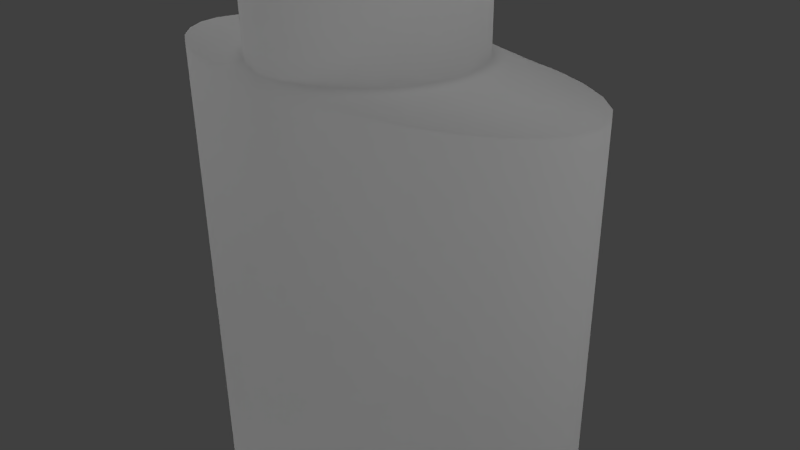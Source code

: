 # Source: 06_elmers_washable_no_run_school_glue_0.blend  (saved by Blender 2.76.0; exported with 4.5.12 LTS)
import bpy
from mathutils import Matrix  # noqa: F401  (used for matrix-valued properties, if any)

bpy.ops.wm.read_factory_settings(use_empty=True)
scene = bpy.context.scene
scene.name = 'Scene'

# ---- collections
col_collection_1 = bpy.data.collections.new('Collection 1'); scene.collection.children.link(col_collection_1)

# ---- materials (node trees are filled in below, after node groups)
mat_material_001 = bpy.data.materials.new('Material.001')
mat_material_001.alpha_threshold = 0.0
mat_material_001.use_transparent_shadow = False
mat_material_001.roughness = 0.5
mat_material_001.specular_intensity = 0.1667
mat_l = bpy.data.materials.new('l')
mat_l.alpha_threshold = 0.0
mat_l.use_transparent_shadow = False
mat_l.roughness = 0.5
mat_l.specular_intensity = 0.0
mat_l0 = bpy.data.materials.new('l0')
mat_l0.alpha_threshold = 0.0
mat_l0.use_transparent_shadow = False
mat_l0.roughness = 0.5
mat_l0.specular_intensity = 0.0
mat_l1 = bpy.data.materials.new('l1')
mat_l1.alpha_threshold = 0.0
mat_l1.use_transparent_shadow = False
mat_l1.roughness = 0.5
mat_l1.specular_intensity = 0.0
mat_l2 = bpy.data.materials.new('l2')
mat_l2.alpha_threshold = 0.0
mat_l2.use_transparent_shadow = False
mat_l2.roughness = 0.5
mat_l2.specular_intensity = 0.0

# ---- material node trees

# ---- world
world_world = bpy.data.worlds.new('World'); scene.world = world_world
world_world.color = (0.05088, 0.05088, 0.05088)
world_world.use_sun_shadow = False
world_world.sun_shadow_jitter_overblur = 0.0
world_world.cycles.sampling_method = 'MANUAL'
world_world.cycles.sample_map_resolution = 256

# ---- cameras
cam_camera = bpy.data.cameras.new('Camera')
cam_camera.clip_end = 100.0
cam_camera.lens = 35.0
cam_camera.sensor_width = 32.0
cam_camera.sensor_height = 18.0
cam_camera.ortho_scale = 7.314
cam_camera.dof.focus_distance = 0.0
cam_camera.dof.aperture_fstop = 128.0

# ---- lights
light_hemi_001 = bpy.data.lights.new('Hemi.001', 'SUN')
light_hemi_001.transmission_factor = 0.0
light_hemi_001.angle = 0.1993
light_hemi_001.energy = 1.0
light_hemi_001.shadow_buffer_clip_start = 0.5
light_hemi_001.shadow_soft_size = 0.1
light_hemi_001.shadow_cascade_max_distance = 1000.0
light_hemi_001.cycles.use_multiple_importance_sampling = False
light_point_001 = bpy.data.lights.new('Point.001', 'POINT')
light_point_001.transmission_factor = 0.0
light_point_001.energy = 100.0
light_point_001.shadow_buffer_clip_start = 0.5
light_point_001.shadow_soft_size = 10.0
light_point_001.shadow_maximum_resolution = 0.006
light_point_001.use_absolute_resolution = True
light_point_001.cycles.use_multiple_importance_sampling = False
light_point = bpy.data.lights.new('Point', 'POINT')
light_point.transmission_factor = 0.0
light_point.energy = 100.0
light_point.shadow_buffer_clip_start = 0.5
light_point.shadow_soft_size = 10.0
light_point.shadow_maximum_resolution = 0.006
light_point.use_absolute_resolution = True
light_point.cycles.use_multiple_importance_sampling = False
light_hemi = bpy.data.lights.new('Hemi', 'SUN')
light_hemi.transmission_factor = 0.0
light_hemi.angle = 2.942
light_hemi.energy = 1.0
light_hemi.shadow_buffer_clip_start = 0.5
light_hemi.shadow_soft_size = 10.0
light_hemi.shadow_cascade_max_distance = 1000.0
light_hemi.cycles.use_multiple_importance_sampling = False

# ---- meshes
me_cylinder_001 = bpy.data.meshes.new('Cylinder.001')
me_cylinder_001.from_pydata([(0.0, 1.0, -1.0), (7.813e-08, 0.04938, 1.0), (0.1951, 0.9808, -1.0), (0.004497, 0.04843, 1.0), (0.3827, 0.9239, -1.0), (0.008821, 0.04562, 1.0), (0.5556, 0.8315, -1.0), (0.01281, 0.04106, 1.0), (0.7071, 0.7071, -1.0), (0.0163, 0.03492, 1.0), (0.8315, 0.5556, -1.0), (0.01916, 0.02744, 1.0), (0.9239, 0.3827, -1.0), (0.02129, 0.0189, 1.0), (0.9808, 0.1951, -1.0), (0.02261, 0.009634, 1.0), (1.0, 7.55e-08, -1.0), (0.02305, 3.279e-07, 1.0), (0.9808, -0.1951, -1.0), (0.02261, -0.009634, 1.0), (0.9239, -0.3827, -1.0), (0.02129, -0.0189, 1.0), (0.8315, -0.5556, -1.0), (0.01916, -0.02743, 1.0), (0.7071, -0.7071, -1.0), (0.0163, -0.03492, 1.0), (0.5556, -0.8315, -1.0), (0.01281, -0.04106, 1.0), (0.3827, -0.9239, -1.0), (0.008821, -0.04562, 1.0), (0.1951, -0.9808, -1.0), (0.004497, -0.04843, 1.0), (-3.258e-07, -1.0, -1.0), (7.061e-08, -0.04938, 1.0), (-0.1951, -0.9808, -1.0), (-0.004497, -0.04843, 1.0), (-0.3827, -0.9239, -1.0), (-0.00882, -0.04562, 1.0), (-0.5556, -0.8315, -1.0), (-0.01281, -0.04106, 1.0), (-0.7071, -0.7071, -1.0), (-0.0163, -0.03492, 1.0), (-0.8315, -0.5556, -1.0), (-0.01916, -0.02743, 1.0), (-0.9239, -0.3827, -1.0), (-0.02129, -0.0189, 1.0), (-0.9808, -0.1951, -1.0), (-0.02261, -0.009634, 1.0), (-1.0, 9.656e-07, -1.0), (-0.02305, 3.718e-07, 1.0), (-0.9808, 0.1951, -1.0), (-0.02261, 0.009634, 1.0), (-0.9239, 0.3827, -1.0), (-0.02129, 0.0189, 1.0), (-0.8315, 0.5556, -1.0), (-0.01916, 0.02744, 1.0), (-0.7071, 0.7071, -1.0), (-0.0163, 0.03492, 1.0), (-0.5556, 0.8315, -1.0), (-0.01281, 0.04106, 1.0), (-0.3827, 0.9239, -1.0), (-0.00882, 0.04562, 1.0), (-0.1951, 0.9808, -1.0), (-0.004497, 0.04843, 1.0), (0.0, 1.0, 0.3481), (0.1951, 0.9808, 0.3481), (0.3827, 0.9239, 0.3481), (0.5556, 0.8315, 0.3481), (0.7071, 0.7071, 0.3481), (0.8315, 0.5556, 0.3481), (0.9239, 0.3827, 0.3481), (0.9808, 0.1951, 0.3481), (1.0, 7.55e-08, 0.3481), (0.9808, -0.1951, 0.3481), (0.9239, -0.3827, 0.3481), (0.8315, -0.5556, 0.3481), (0.7071, -0.7071, 0.3481), (0.5556, -0.8315, 0.3481), (0.3827, -0.9239, 0.3481), (0.1951, -0.9808, 0.3481), (-3.258e-07, -1.0, 0.3481), (-0.1951, -0.9808, 0.3481), (-0.3827, -0.9239, 0.3481), (-0.5556, -0.8315, 0.3481), (-0.7071, -0.7071, 0.3481), (-0.8315, -0.5556, 0.3481), (-0.9239, -0.3827, 0.3481), (-0.9808, -0.1951, 0.3481), (-1.0, 9.656e-07, 0.3481), (-0.9808, 0.1951, 0.3481), (-0.9239, 0.3827, 0.3481), (-0.8315, 0.5556, 0.3481), (-0.7071, 0.7071, 0.3481), (-0.5556, 0.8315, 0.3481), (-0.3827, 0.9239, 0.3481), (-0.1951, 0.9808, 0.3481), (5.01e-08, 0.9511, 0.3663), (0.08661, 0.9329, 0.3663), (0.1699, 0.8787, 0.3663), (0.2466, 0.7909, 0.3663), (0.3139, 0.6726, 0.3663), (0.3691, 0.5284, 0.3663), (0.4102, 0.364, 0.3663), (0.4354, 0.1856, 0.3663), (0.444, 8.942e-08, 0.3663), (0.4354, -0.1856, 0.3663), (0.4102, -0.364, 0.3663), (0.3691, -0.5284, 0.3663), (0.3139, -0.6726, 0.3663), (0.2466, -0.7909, 0.3663), (0.1699, -0.8787, 0.3663), (0.08661, -0.9329, 0.3663), (-9.455e-08, -0.9511, 0.3663), (-0.08661, -0.9329, 0.3663), (-0.1699, -0.8787, 0.3663), (-0.2466, -0.7909, 0.3663), (-0.3139, -0.6726, 0.3663), (-0.3691, -0.5284, 0.3663), (-0.4102, -0.364, 0.3663), (-0.4354, -0.1856, 0.3663), (-0.444, 9.36e-07, 0.3663), (-0.4354, 0.1856, 0.3663), (-0.4102, 0.364, 0.3663), (-0.3691, 0.5284, 0.3663), (-0.3139, 0.6726, 0.3663), (-0.2466, 0.7909, 0.3663), (-0.1699, 0.8787, 0.3663), (-0.08661, 0.9329, 0.3663), (5.01e-08, 0.9511, 0.626), (0.08661, 0.9329, 0.626), (0.1699, 0.8787, 0.626), (0.2466, 0.7909, 0.626), (0.3139, 0.6726, 0.626), (0.3691, 0.5284, 0.626), (0.4102, 0.364, 0.626), (0.4354, 0.1856, 0.626), (0.444, 8.942e-08, 0.626), (0.4354, -0.1856, 0.626), (0.4102, -0.364, 0.626), (0.3691, -0.5284, 0.626), (0.3139, -0.6726, 0.626), (0.2466, -0.7909, 0.626), (0.1699, -0.8787, 0.626), (0.08661, -0.9329, 0.626), (-9.455e-08, -0.9511, 0.626), (-0.08661, -0.9329, 0.626), (-0.1699, -0.8787, 0.626), (-0.2466, -0.7909, 0.626), (-0.3139, -0.6726, 0.626), (-0.3691, -0.5284, 0.626), (-0.4102, -0.364, 0.626), (-0.4354, -0.1856, 0.626), (-0.444, 9.36e-07, 0.626), (-0.4354, 0.1856, 0.626), (-0.4102, 0.364, 0.626), (-0.3691, 0.5284, 0.626), (-0.3139, 0.6726, 0.626), (-0.2466, 0.7909, 0.626), (-0.1699, 0.8787, 0.626), (-0.08661, 0.9329, 0.626), (6.823e-08, 0.402, 0.6364), (0.0366, 0.3942, 0.6364), (0.0718, 0.3714, 0.6364), (0.1042, 0.3342, 0.6364), (0.1327, 0.2842, 0.6364), (0.156, 0.2233, 0.6364), (0.1733, 0.1538, 0.6364), (0.184, 0.07842, 0.6364), (0.1876, 2.486e-07, 0.6364), (0.184, -0.07842, 0.6364), (0.1733, -0.1538, 0.6364), (0.156, -0.2233, 0.6364), (0.1327, -0.2842, 0.6364), (0.1042, -0.3342, 0.6364), (0.0718, -0.3714, 0.6364), (0.0366, -0.3942, 0.6364), (7.091e-09, -0.402, 0.6364), (-0.0366, -0.3942, 0.6364), (-0.0718, -0.3714, 0.6364), (-0.1042, -0.3342, 0.6364), (-0.1327, -0.2842, 0.6364), (-0.156, -0.2233, 0.6364), (-0.1733, -0.1538, 0.6364), (-0.184, -0.07842, 0.6364), (-0.1876, 6.064e-07, 0.6364), (-0.184, 0.07842, 0.6364), (-0.1733, 0.1538, 0.6364), (-0.156, 0.2233, 0.6364), (-0.1327, 0.2842, 0.6364), (-0.1042, 0.3342, 0.6364), (-0.0718, 0.3714, 0.6364), (-0.0366, 0.3942, 0.6364), (6.874e-08, 0.3313, 0.8909), (0.03017, 0.325, 0.8909), (0.05918, 0.3061, 0.8909), (0.08592, 0.2755, 0.8909), (0.1094, 0.2343, 0.8909), (0.1286, 0.1841, 0.8909), (0.1429, 0.1268, 0.8909), (0.1517, 0.06464, 0.8909), (0.1547, 2.645e-07, 0.8909), (0.1517, -0.06464, 0.8909), (0.1429, -0.1268, 0.8909), (0.1286, -0.1841, 0.8909), (0.1094, -0.2343, 0.8909), (0.08592, -0.2755, 0.8909), (0.05918, -0.3061, 0.8909), (0.03017, -0.325, 0.8909), (1.835e-08, -0.3313, 0.8909), (-0.03017, -0.325, 0.8909), (-0.05918, -0.3061, 0.8909), (-0.08592, -0.2755, 0.8909), (-0.1094, -0.2343, 0.8909), (-0.1286, -0.1841, 0.8909), (-0.1429, -0.1268, 0.8909), (-0.1517, -0.06464, 0.8909), (-0.1547, 5.594e-07, 0.8909), (-0.1517, 0.06464, 0.8909), (-0.1429, 0.1268, 0.8909), (-0.1286, 0.1841, 0.8909), (-0.1094, 0.2343, 0.8909), (-0.08592, 0.2755, 0.8909), (-0.05918, 0.3061, 0.8909), (-0.03017, 0.325, 0.8909)], [], [(192, 1, 3, 193), (193, 3, 5, 194), (194, 5, 7, 195), (195, 7, 9, 196), (196, 9, 11, 197), (197, 11, 13, 198), (198, 13, 15, 199), (199, 15, 17, 200), (200, 17, 19, 201), (201, 19, 21, 202), (202, 21, 23, 203), (203, 23, 25, 204), (204, 25, 27, 205), (205, 27, 29, 206), (206, 29, 31, 207), (207, 31, 33, 208), (208, 33, 35, 209), (209, 35, 37, 210), (210, 37, 39, 211), (211, 39, 41, 212), (212, 41, 43, 213), (213, 43, 45, 214), (214, 45, 47, 215), (215, 47, 49, 216), (216, 49, 51, 217), (217, 51, 53, 218), (218, 53, 55, 219), (219, 55, 57, 220), (220, 57, 59, 221), (221, 59, 61, 222), (3, 1, 63, 61, 59, 57, 55, 53, 51, 49, 47, 45, 43, 41, 39, 37, 35, 33, 31, 29, 27, 25, 23, 21, 19, 17, 15, 13, 11, 9, 7, 5), (223, 63, 1, 192), (222, 61, 63, 223), (0, 2, 4, 6, 8, 10, 12, 14, 16, 18, 20, 22, 24, 26, 28, 30, 32, 34, 36, 38, 40, 42, 44, 46, 48, 50, 52, 54, 56, 58, 60, 62), (60, 94, 95, 62), (62, 95, 64, 0), (58, 93, 94, 60), (56, 92, 93, 58), (54, 91, 92, 56), (52, 90, 91, 54), (50, 89, 90, 52), (48, 88, 89, 50), (46, 87, 88, 48), (44, 86, 87, 46), (42, 85, 86, 44), (40, 84, 85, 42), (38, 83, 84, 40), (36, 82, 83, 38), (34, 81, 82, 36), (32, 80, 81, 34), (30, 79, 80, 32), (28, 78, 79, 30), (26, 77, 78, 28), (24, 76, 77, 26), (22, 75, 76, 24), (20, 74, 75, 22), (18, 73, 74, 20), (16, 72, 73, 18), (14, 71, 72, 16), (12, 70, 71, 14), (10, 69, 70, 12), (8, 68, 69, 10), (6, 67, 68, 8), (4, 66, 67, 6), (2, 65, 66, 4), (0, 64, 65, 2), (94, 126, 127, 95), (95, 127, 96, 64), (93, 125, 126, 94), (92, 124, 125, 93), (91, 123, 124, 92), (90, 122, 123, 91), (89, 121, 122, 90), (88, 120, 121, 89), (87, 119, 120, 88), (86, 118, 119, 87), (85, 117, 118, 86), (84, 116, 117, 85), (83, 115, 116, 84), (82, 114, 115, 83), (81, 113, 114, 82), (80, 112, 113, 81), (79, 111, 112, 80), (78, 110, 111, 79), (77, 109, 110, 78), (76, 108, 109, 77), (75, 107, 108, 76), (74, 106, 107, 75), (73, 105, 106, 74), (72, 104, 105, 73), (71, 103, 104, 72), (70, 102, 103, 71), (69, 101, 102, 70), (68, 100, 101, 69), (67, 99, 100, 68), (66, 98, 99, 67), (65, 97, 98, 66), (64, 96, 97, 65), (126, 158, 159, 127), (127, 159, 128, 96), (125, 157, 158, 126), (124, 156, 157, 125), (123, 155, 156, 124), (122, 154, 155, 123), (121, 153, 154, 122), (120, 152, 153, 121), (119, 151, 152, 120), (118, 150, 151, 119), (117, 149, 150, 118), (116, 148, 149, 117), (115, 147, 148, 116), (114, 146, 147, 115), (113, 145, 146, 114), (112, 144, 145, 113), (111, 143, 144, 112), (110, 142, 143, 111), (109, 141, 142, 110), (108, 140, 141, 109), (107, 139, 140, 108), (106, 138, 139, 107), (105, 137, 138, 106), (104, 136, 137, 105), (103, 135, 136, 104), (102, 134, 135, 103), (101, 133, 134, 102), (100, 132, 133, 101), (99, 131, 132, 100), (98, 130, 131, 99), (97, 129, 130, 98), (96, 128, 129, 97), (158, 190, 191, 159), (159, 191, 160, 128), (157, 189, 190, 158), (156, 188, 189, 157), (155, 187, 188, 156), (154, 186, 187, 155), (153, 185, 186, 154), (152, 184, 185, 153), (151, 183, 184, 152), (150, 182, 183, 151), (149, 181, 182, 150), (148, 180, 181, 149), (147, 179, 180, 148), (146, 178, 179, 147), (145, 177, 178, 146), (144, 176, 177, 145), (143, 175, 176, 144), (142, 174, 175, 143), (141, 173, 174, 142), (140, 172, 173, 141), (139, 171, 172, 140), (138, 170, 171, 139), (137, 169, 170, 138), (136, 168, 169, 137), (135, 167, 168, 136), (134, 166, 167, 135), (133, 165, 166, 134), (132, 164, 165, 133), (131, 163, 164, 132), (130, 162, 163, 131), (129, 161, 162, 130), (128, 160, 161, 129), (190, 222, 223, 191), (191, 223, 192, 160), (189, 221, 222, 190), (188, 220, 221, 189), (187, 219, 220, 188), (186, 218, 219, 187), (185, 217, 218, 186), (184, 216, 217, 185), (183, 215, 216, 184), (182, 214, 215, 183), (181, 213, 214, 182), (180, 212, 213, 181), (179, 211, 212, 180), (178, 210, 211, 179), (177, 209, 210, 178), (176, 208, 209, 177), (175, 207, 208, 176), (174, 206, 207, 175), (173, 205, 206, 174), (172, 204, 205, 173), (171, 203, 204, 172), (170, 202, 203, 171), (169, 201, 202, 170), (168, 200, 201, 169), (167, 199, 200, 168), (166, 198, 199, 167), (165, 197, 198, 166), (164, 196, 197, 165), (163, 195, 196, 164), (162, 194, 195, 163), (161, 193, 194, 162), (160, 192, 193, 161)])
me_cylinder_001.polygons.foreach_set('use_smooth', [True] * 194)
_uv = me_cylinder_001.uv_layers.new(name='UVMap')
_uv.uv.foreach_set('vector', [0.5945, 0.9149, 0.5945, 0.94, 0.594, 0.94, 0.5914, 0.9149, 0.5914, 0.9149, 0.594, 0.94, 0.5936, 0.94, 0.5885, 0.9149, 0.2305, 0.1986, 0.2223, 0.1788, 0.2229, 0.1785, 0.2348, 0.1963, 0.2348, 0.1963, 0.2229, 0.1785, 0.2235, 0.178, 0.2386, 0.1932, 0.2386, 0.1932, 0.2235, 0.178, 0.224, 0.1774, 0.2417, 0.1894, 0.2417, 0.1894, 0.224, 0.1774, 0.2243, 0.1768, 0.244, 0.185, 0.244, 0.185, 0.2243, 0.1768, 0.2245, 0.1761, 0.2455, 0.1803, 0.2455, 0.1803, 0.2245, 0.1761, 0.2246, 0.1754, 0.2459, 0.1754, 0.2459, 0.1754, 0.2246, 0.1754, 0.2245, 0.1746, 0.2455, 0.1704, 0.2455, 0.1704, 0.2245, 0.1746, 0.2243, 0.1739, 0.244, 0.1657, 0.244, 0.1657, 0.2243, 0.1739, 0.224, 0.1733, 0.2417, 0.1614, 0.2417, 0.1614, 0.224, 0.1733, 0.2235, 0.1727, 0.2386, 0.1575, 0.2386, 0.1575, 0.2235, 0.1727, 0.2229, 0.1722, 0.2348, 0.1544, 0.2348, 0.1544, 0.2229, 0.1722, 0.2223, 0.1719, 0.2305, 0.1521, 0.2305, 0.1521, 0.2223, 0.1719, 0.2216, 0.1717, 0.2258, 0.1506, 0.2258, 0.1506, 0.2216, 0.1717, 0.2209, 0.1716, 0.2209, 0.1502, 0.2209, 0.1502, 0.2209, 0.1716, 0.2201, 0.1717, 0.216, 0.1506, 0.216, 0.1506, 0.2201, 0.1717, 0.2194, 0.1719, 0.2113, 0.1521, 0.2113, 0.1521, 0.2194, 0.1719, 0.2188, 0.1722, 0.2069, 0.1544, 0.2069, 0.1544, 0.2188, 0.1722, 0.2182, 0.1727, 0.2031, 0.1575, 0.2031, 0.1575, 0.2182, 0.1727, 0.2177, 0.1733, 0.2, 0.1614, 0.2, 0.1614, 0.2177, 0.1733, 0.2174, 0.1739, 0.1977, 0.1657, 0.1977, 0.1657, 0.2174, 0.1739, 0.2172, 0.1746, 0.1962, 0.1704, 0.1962, 0.1704, 0.2172, 0.1746, 0.2171, 0.1754, 0.1958, 0.1754, 0.1958, 0.1754, 0.2171, 0.1754, 0.2172, 0.1761, 0.1962, 0.1803, 0.1962, 0.1803, 0.2172, 0.1761, 0.2174, 0.1768, 0.1977, 0.185, 0.1977, 0.185, 0.2174, 0.1768, 0.2177, 0.1774, 0.2, 0.1894, 0.2, 0.1894, 0.2177, 0.1774, 0.2182, 0.178, 0.2031, 0.1932, 0.2031, 0.1932, 0.2182, 0.178, 0.2188, 0.1785, 0.2069, 0.1963, 0.2069, 0.1963, 0.2188, 0.1785, 0.2194, 0.1788, 0.2113, 0.1986, 0.2197, 0.1887, 0.2215, 0.1885, 0.2231, 0.188, 0.2246, 0.1872, 0.226, 0.1861, 0.2271, 0.1847, 0.2279, 0.1832, 0.2284, 0.1816, 0.2286, 0.1798, 0.2284, 0.1781, 0.2279, 0.1765, 0.2271, 0.1749, 0.226, 0.1736, 0.2246, 0.1725, 0.2231, 0.1717, 0.2215, 0.1712, 0.2197, 0.171, 0.218, 0.1712, 0.2164, 0.1717, 0.2148, 0.1725, 0.2135, 0.1736, 0.2124, 0.1749, 0.2116, 0.1765, 0.2111, 0.1781, 0.2109, 0.1798, 0.2111, 0.1816, 0.2116, 0.1832, 0.2124, 0.1847, 0.2135, 0.1861, 0.2148, 0.1872, 0.2164, 0.188, 0.218, 0.1885, 0.5976, 0.9149, 0.5949, 0.94, 0.5945, 0.94, 0.5945, 0.9149, 0.2113, 0.1986, 0.2194, 0.1788, 0.2201, 0.179, 0.216, 0.2001, 0.5718, 0.4766, 0.5742, 0.4764, 0.5766, 0.4756, 0.5788, 0.4745, 0.5807, 0.4729, 0.5822, 0.471, 0.5834, 0.4689, 0.5841, 0.4665, 0.5843, 0.4641, 0.5841, 0.4617, 0.5834, 0.4593, 0.5822, 0.4571, 0.5807, 0.4553, 0.5788, 0.4537, 0.5766, 0.4525, 0.5742, 0.4518, 0.5718, 0.4516, 0.5694, 0.4518, 0.567, 0.4525, 0.5649, 0.4537, 0.563, 0.4553, 0.5614, 0.4571, 0.5603, 0.4593, 0.5595, 0.4617, 0.5593, 0.4641, 0.5595, 0.4665, 0.5603, 0.4689, 0.5614, 0.471, 0.563, 0.4729, 0.5649, 0.4745, 0.567, 0.4756, 0.5694, 0.4764, 0.6334, 0.4454, 0.6334, 0.7827, 0.6143, 0.7827, 0.6143, 0.4448, 0.6143, 0.4448, 0.6143, 0.7827, 0.5945, 0.7827, 0.5945, 0.4447, 0.6509, 0.4463, 0.6509, 0.7827, 0.6334, 0.7827, 0.6334, 0.4454, 0.6663, 0.4474, 0.6663, 0.7827, 0.6509, 0.7827, 0.6509, 0.4463, 0.679, 0.4488, 0.679, 0.7827, 0.6663, 0.7827, 0.6663, 0.4474, 0.6884, 0.4502, 0.6884, 0.7827, 0.679, 0.7827, 0.679, 0.4488, 0.6942, 0.4513, 0.6942, 0.7827, 0.6884, 0.7827, 0.6884, 0.4502, 0.6961, 0.4518, 0.6961, 0.7827, 0.6942, 0.7827, 0.6942, 0.4513, 0.1122, 0.452, 0.1122, 0.7639, 0.1103, 0.7639, 0.1103, 0.452, 0.1179, 0.452, 0.1179, 0.7639, 0.1122, 0.7639, 0.1122, 0.452, 0.1272, 0.452, 0.1272, 0.7639, 0.1179, 0.7639, 0.1179, 0.452, 0.1397, 0.452, 0.1397, 0.7639, 0.1272, 0.7639, 0.1272, 0.452, 0.1549, 0.452, 0.1549, 0.7639, 0.1397, 0.7639, 0.1397, 0.452, 0.1723, 0.452, 0.1736, 0.764, 0.1549, 0.7639, 0.1549, 0.452, 0.1911, 0.452, 0.1919, 0.764, 0.1736, 0.764, 0.1723, 0.452, 0.2107, 0.452, 0.2114, 0.764, 0.1919, 0.764, 0.1911, 0.452, 0.2303, 0.452, 0.2306, 0.764, 0.2114, 0.764, 0.2107, 0.452, 0.2492, 0.452, 0.2491, 0.764, 0.2306, 0.764, 0.2303, 0.452, 0.2665, 0.452, 0.2665, 0.7639, 0.2491, 0.764, 0.2492, 0.452, 0.2818, 0.452, 0.2818, 0.7639, 0.2665, 0.7639, 0.2665, 0.452, 0.2943, 0.452, 0.2943, 0.7639, 0.2818, 0.7639, 0.2818, 0.452, 0.3035, 0.452, 0.3035, 0.7639, 0.2943, 0.7639, 0.2943, 0.452, 0.3093, 0.452, 0.3093, 0.7639, 0.3035, 0.7639, 0.3035, 0.452, 0.3112, 0.452, 0.3112, 0.7639, 0.3093, 0.7639, 0.3093, 0.452, 0.4948, 0.4513, 0.4948, 0.7827, 0.4929, 0.7827, 0.4929, 0.4518, 0.5006, 0.4502, 0.5006, 0.7827, 0.4948, 0.7827, 0.4948, 0.4513, 0.51, 0.4488, 0.51, 0.7827, 0.5006, 0.7827, 0.5006, 0.4502, 0.5226, 0.4474, 0.5226, 0.7827, 0.51, 0.7827, 0.51, 0.4488, 0.538, 0.4463, 0.538, 0.7827, 0.5226, 0.7827, 0.5226, 0.4474, 0.5556, 0.4454, 0.5556, 0.7827, 0.538, 0.7827, 0.538, 0.4463, 0.5747, 0.4448, 0.5747, 0.7827, 0.5556, 0.7827, 0.5556, 0.4454, 0.5945, 0.4447, 0.5945, 0.7827, 0.5747, 0.7827, 0.5747, 0.4448, 0.6334, 0.7827, 0.6117, 0.7869, 0.6033, 0.7869, 0.6143, 0.7827, 0.6143, 0.7827, 0.6033, 0.7869, 0.5945, 0.7869, 0.5945, 0.7827, 0.6509, 0.7827, 0.6196, 0.7869, 0.6117, 0.7869, 0.6334, 0.7827, 0.6663, 0.7827, 0.6264, 0.7869, 0.6196, 0.7869, 0.6509, 0.7827, 0.679, 0.7827, 0.632, 0.7869, 0.6264, 0.7869, 0.6663, 0.7827, 0.6884, 0.7827, 0.6362, 0.7869, 0.632, 0.7869, 0.679, 0.7827, 0.6942, 0.7827, 0.6387, 0.7869, 0.6362, 0.7869, 0.6884, 0.7827, 0.6961, 0.7827, 0.6396, 0.7869, 0.6387, 0.7869, 0.6942, 0.7827, 0.1122, 0.7639, 0.1693, 0.7681, 0.1684, 0.7681, 0.1103, 0.7639, 0.1179, 0.7639, 0.1717, 0.7681, 0.1693, 0.7681, 0.1122, 0.7639, 0.1272, 0.7639, 0.1757, 0.7681, 0.1717, 0.7681, 0.1179, 0.7639, 0.1397, 0.7639, 0.1811, 0.7681, 0.1757, 0.7681, 0.1272, 0.7639, 0.1549, 0.7639, 0.1877, 0.7681, 0.1811, 0.7681, 0.1397, 0.7639, 0.1736, 0.764, 0.1952, 0.7681, 0.1877, 0.7681, 0.1549, 0.7639, 0.1919, 0.764, 0.2033, 0.7681, 0.1952, 0.7681, 0.1736, 0.764, 0.2114, 0.764, 0.2118, 0.7681, 0.2033, 0.7681, 0.1919, 0.764, 0.2306, 0.764, 0.2202, 0.7681, 0.2118, 0.7681, 0.2114, 0.764, 0.2491, 0.764, 0.2283, 0.7681, 0.2202, 0.7681, 0.2306, 0.764, 0.2665, 0.7639, 0.2358, 0.7681, 0.2283, 0.7681, 0.2491, 0.764, 0.2818, 0.7639, 0.2424, 0.7681, 0.2358, 0.7681, 0.2665, 0.7639, 0.2943, 0.7639, 0.2478, 0.7681, 0.2424, 0.7681, 0.2818, 0.7639, 0.3035, 0.7639, 0.2518, 0.7681, 0.2478, 0.7681, 0.2943, 0.7639, 0.3093, 0.7639, 0.2543, 0.7681, 0.2518, 0.7681, 0.3035, 0.7639, 0.3112, 0.7639, 0.2551, 0.7681, 0.2543, 0.7681, 0.3093, 0.7639, 0.4948, 0.7827, 0.5502, 0.7869, 0.5494, 0.7869, 0.4929, 0.7827, 0.5006, 0.7827, 0.5528, 0.7869, 0.5502, 0.7869, 0.4948, 0.7827, 0.51, 0.7827, 0.557, 0.7869, 0.5528, 0.7869, 0.5006, 0.7827, 0.5226, 0.7827, 0.5626, 0.7869, 0.557, 0.7869, 0.51, 0.7827, 0.538, 0.7827, 0.5694, 0.7869, 0.5626, 0.7869, 0.5226, 0.7827, 0.5556, 0.7827, 0.5772, 0.7869, 0.5694, 0.7869, 0.538, 0.7827, 0.5747, 0.7827, 0.5857, 0.7869, 0.5772, 0.7869, 0.5556, 0.7827, 0.5945, 0.7827, 0.5945, 0.7869, 0.5857, 0.7869, 0.5747, 0.7827, 0.6117, 0.7869, 0.6117, 0.8467, 0.6033, 0.8467, 0.6033, 0.7869, 0.6033, 0.7869, 0.6033, 0.8467, 0.5945, 0.8467, 0.5945, 0.7869, 0.6196, 0.7869, 0.6196, 0.8467, 0.6117, 0.8467, 0.6117, 0.7869, 0.6264, 0.7869, 0.6264, 0.8467, 0.6196, 0.8467, 0.6196, 0.7869, 0.632, 0.7869, 0.632, 0.8467, 0.6264, 0.8467, 0.6264, 0.7869, 0.6362, 0.7869, 0.6362, 0.8467, 0.632, 0.8467, 0.632, 0.7869, 0.6387, 0.7869, 0.6387, 0.8467, 0.6362, 0.8467, 0.6362, 0.7869, 0.6396, 0.7869, 0.6396, 0.8467, 0.6387, 0.8467, 0.6387, 0.7869, 0.1693, 0.7681, 0.1703, 0.8292, 0.1695, 0.8292, 0.1684, 0.7681, 0.1717, 0.7681, 0.1727, 0.8292, 0.1703, 0.8292, 0.1693, 0.7681, 0.1757, 0.7681, 0.1765, 0.8292, 0.1727, 0.8292, 0.1717, 0.7681, 0.1811, 0.7681, 0.1816, 0.8292, 0.1765, 0.8292, 0.1757, 0.7681, 0.1877, 0.7681, 0.1878, 0.8292, 0.1816, 0.8292, 0.1811, 0.7681, 0.1952, 0.7681, 0.1966, 0.8302, 0.1878, 0.8292, 0.1877, 0.7681, 0.2033, 0.7681, 0.2043, 0.8301, 0.1966, 0.8302, 0.1952, 0.7681, 0.2118, 0.7681, 0.2124, 0.8302, 0.2043, 0.8301, 0.2033, 0.7681, 0.2202, 0.7681, 0.2203, 0.8301, 0.2124, 0.8302, 0.2118, 0.7681, 0.2283, 0.7681, 0.2282, 0.8302, 0.2203, 0.8301, 0.2202, 0.7681, 0.2358, 0.7681, 0.2328, 0.83, 0.2282, 0.8302, 0.2283, 0.7681, 0.2424, 0.7681, 0.2399, 0.8292, 0.2328, 0.83, 0.2358, 0.7681, 0.2478, 0.7681, 0.245, 0.8292, 0.2399, 0.8292, 0.2424, 0.7681, 0.2518, 0.7681, 0.2488, 0.8292, 0.245, 0.8292, 0.2478, 0.7681, 0.2543, 0.7681, 0.2512, 0.8292, 0.2488, 0.8292, 0.2518, 0.7681, 0.2551, 0.7681, 0.2519, 0.8292, 0.2512, 0.8292, 0.2543, 0.7681, 0.5502, 0.7869, 0.5502, 0.8467, 0.5494, 0.8467, 0.5494, 0.7869, 0.5528, 0.7869, 0.5528, 0.8467, 0.5502, 0.8467, 0.5502, 0.7869, 0.557, 0.7869, 0.557, 0.8467, 0.5528, 0.8467, 0.5528, 0.7869, 0.5626, 0.7869, 0.5626, 0.8467, 0.557, 0.8467, 0.557, 0.7869, 0.5694, 0.7869, 0.5694, 0.8467, 0.5626, 0.8467, 0.5626, 0.7869, 0.5772, 0.7869, 0.5772, 0.8467, 0.5694, 0.8467, 0.5694, 0.7869, 0.5857, 0.7869, 0.5857, 0.8467, 0.5772, 0.8467, 0.5772, 0.7869, 0.5945, 0.7869, 0.5945, 0.8467, 0.5857, 0.8467, 0.5857, 0.7869, 0.6117, 0.8467, 0.6018, 0.8563, 0.5982, 0.8563, 0.6033, 0.8467, 0.6033, 0.8467, 0.5982, 0.8563, 0.5945, 0.8563, 0.5945, 0.8467, 0.6196, 0.8467, 0.6051, 0.8563, 0.6018, 0.8563, 0.6117, 0.8467, 0.6264, 0.8467, 0.608, 0.8563, 0.6051, 0.8563, 0.6196, 0.8467, 0.632, 0.8467, 0.6103, 0.8563, 0.608, 0.8563, 0.6264, 0.8467, 0.6362, 0.8467, 0.6121, 0.8563, 0.6103, 0.8563, 0.632, 0.8467, 0.6387, 0.8467, 0.6132, 0.8563, 0.6121, 0.8563, 0.6362, 0.8467, 0.6396, 0.8467, 0.6136, 0.8563, 0.6132, 0.8563, 0.6387, 0.8467, 0.1703, 0.8292, 0.1953, 0.8328, 0.1949, 0.8329, 0.1695, 0.8292, 0.1727, 0.8292, 0.1963, 0.8327, 0.1953, 0.8328, 0.1703, 0.8292, 0.1765, 0.8292, 0.1978, 0.8329, 0.1963, 0.8327, 0.1727, 0.8292, 0.1816, 0.8292, 0.1996, 0.8338, 0.1978, 0.8329, 0.1765, 0.8292, 0.1878, 0.8292, 0.2028, 0.8328, 0.1996, 0.8338, 0.1816, 0.8292, 0.1966, 0.8302, 0.2057, 0.8329, 0.2028, 0.8328, 0.1878, 0.8292, 0.2043, 0.8301, 0.2091, 0.8334, 0.2057, 0.8329, 0.1966, 0.8302, 0.2124, 0.8302, 0.2125, 0.8327, 0.2091, 0.8334, 0.2043, 0.8301, 0.2203, 0.8301, 0.2162, 0.8338, 0.2125, 0.8327, 0.2124, 0.8302, 0.2282, 0.8302, 0.2193, 0.8328, 0.2162, 0.8338, 0.2203, 0.8301, 0.2328, 0.83, 0.2223, 0.833, 0.2193, 0.8328, 0.2282, 0.8302, 0.2399, 0.8292, 0.2254, 0.8335, 0.2223, 0.833, 0.2328, 0.83, 0.245, 0.8292, 0.2272, 0.8328, 0.2254, 0.8335, 0.2399, 0.8292, 0.2488, 0.8292, 0.2288, 0.8328, 0.2272, 0.8328, 0.245, 0.8292, 0.2512, 0.8292, 0.2298, 0.8329, 0.2288, 0.8328, 0.2488, 0.8292, 0.2519, 0.8292, 0.2303, 0.833, 0.2298, 0.8329, 0.2512, 0.8292, 0.5502, 0.8467, 0.5758, 0.8563, 0.5754, 0.8563, 0.5494, 0.8467, 0.5528, 0.8467, 0.5769, 0.8563, 0.5758, 0.8563, 0.5502, 0.8467, 0.557, 0.8467, 0.5786, 0.8563, 0.5769, 0.8563, 0.5528, 0.8467, 0.5626, 0.8467, 0.581, 0.8563, 0.5786, 0.8563, 0.557, 0.8467, 0.5694, 0.8467, 0.5839, 0.8563, 0.581, 0.8563, 0.5626, 0.8467, 0.5772, 0.8467, 0.5872, 0.8563, 0.5839, 0.8563, 0.5694, 0.8467, 0.5857, 0.8467, 0.5908, 0.8563, 0.5872, 0.8563, 0.5772, 0.8467, 0.5945, 0.8467, 0.5945, 0.8563, 0.5908, 0.8563, 0.5857, 0.8467, 0.2092, 0.2036, 0.2113, 0.1986, 0.216, 0.2001, 0.2149, 0.2053, 0.2149, 0.2053, 0.216, 0.2001, 0.2209, 0.2006, 0.2209, 0.2059, 0.2039, 0.2008, 0.2069, 0.1963, 0.2113, 0.1986, 0.2092, 0.2036, 0.1993, 0.197, 0.2031, 0.1932, 0.2069, 0.1963, 0.2039, 0.2008, 0.1955, 0.1923, 0.2, 0.1894, 0.2031, 0.1932, 0.1993, 0.197, 0.1927, 0.1871, 0.1977, 0.185, 0.2, 0.1894, 0.1955, 0.1923, 0.191, 0.1813, 0.1962, 0.1803, 0.1977, 0.185, 0.1927, 0.1871, 0.1904, 0.1754, 0.1958, 0.1754, 0.1962, 0.1803, 0.191, 0.1813, 0.191, 0.1694, 0.1962, 0.1704, 0.1958, 0.1754, 0.1904, 0.1754, 0.1927, 0.1637, 0.1977, 0.1657, 0.1962, 0.1704, 0.191, 0.1694, 0.1955, 0.1584, 0.2, 0.1614, 0.1977, 0.1657, 0.1927, 0.1637, 0.1993, 0.1537, 0.2031, 0.1575, 0.2, 0.1614, 0.1955, 0.1584, 0.2039, 0.1499, 0.2069, 0.1544, 0.2031, 0.1575, 0.1993, 0.1537, 0.2092, 0.1471, 0.2113, 0.1521, 0.2069, 0.1544, 0.2039, 0.1499, 0.2149, 0.1454, 0.216, 0.1506, 0.2113, 0.1521, 0.2092, 0.1471, 0.2209, 0.1448, 0.2209, 0.1502, 0.216, 0.1506, 0.2149, 0.1454, 0.2268, 0.1454, 0.2258, 0.1506, 0.2209, 0.1502, 0.2209, 0.1448, 0.2325, 0.1471, 0.2305, 0.1521, 0.2258, 0.1506, 0.2268, 0.1454, 0.2378, 0.1499, 0.2348, 0.1544, 0.2305, 0.1521, 0.2325, 0.1471, 0.2424, 0.1537, 0.2386, 0.1575, 0.2348, 0.1544, 0.2378, 0.1499, 0.2462, 0.1584, 0.2417, 0.1614, 0.2386, 0.1575, 0.2424, 0.1537, 0.249, 0.1637, 0.244, 0.1657, 0.2417, 0.1614, 0.2462, 0.1584, 0.2507, 0.1694, 0.2455, 0.1704, 0.244, 0.1657, 0.249, 0.1637, 0.2513, 0.1754, 0.2459, 0.1754, 0.2455, 0.1704, 0.2507, 0.1694, 0.2507, 0.1813, 0.2455, 0.1803, 0.2459, 0.1754, 0.2513, 0.1754, 0.249, 0.1871, 0.244, 0.185, 0.2455, 0.1803, 0.2507, 0.1813, 0.2462, 0.1923, 0.2417, 0.1894, 0.244, 0.185, 0.249, 0.1871, 0.2424, 0.197, 0.2386, 0.1932, 0.2417, 0.1894, 0.2462, 0.1923, 0.2378, 0.2008, 0.2348, 0.1963, 0.2386, 0.1932, 0.2424, 0.197, 0.2325, 0.2036, 0.2305, 0.1986, 0.2348, 0.1963, 0.2378, 0.2008, 0.2268, 0.2053, 0.2258, 0.2001, 0.2305, 0.1986, 0.2325, 0.2036, 0.2209, 0.2059, 0.2209, 0.2006, 0.2258, 0.2001, 0.2268, 0.2053])
me_cylinder_001.materials.append(mat_material_001)
me_cylinder_001.materials.append(mat_l)
me_cylinder_001.materials.append(mat_l0)
me_cylinder_001.materials.append(mat_l1)
me_cylinder_001.materials.append(mat_l2)
me_cylinder_001.use_remesh_preserve_volume = False
me_cylinder_001.use_remesh_preserve_attributes = False
me_cylinder_001.use_mirror_vertex_groups = False
me_cylinder_001.update()

# ---- objects
ob_06_elmers_washable_no_run_school_glue = bpy.data.objects.new('06_elmers_washable_no_run_school_glue', me_cylinder_001)
ob_hemi_001 = bpy.data.objects.new('Hemi.001', light_hemi_001)
ob_point_001 = bpy.data.objects.new('Point.001', light_point_001)
ob_point = bpy.data.objects.new('Point', light_point)
ob_hemi = bpy.data.objects.new('Hemi', light_hemi)
ob_camera = bpy.data.objects.new('Camera', cam_camera)

# ---- transforms, parenting, visibility, modifiers, constraints
ob_06_elmers_washable_no_run_school_glue.location = (0.0, 0.0, 0.0)
ob_06_elmers_washable_no_run_school_glue.scale = (3.2, 1.5, 7.25)
ob_06_elmers_washable_no_run_school_glue.lineart.crease_threshold = 0.0
ob_hemi_001.location = (28.08, 0.0, -42.51)
ob_hemi_001.lineart.crease_threshold = 0.0
ob_point_001.location = (11.4, 0.0, 4.922)
ob_point_001.lineart.crease_threshold = 0.0
ob_point.location = (0.0, 0.0, -8.828)
ob_point.lineart.crease_threshold = 0.0
ob_hemi.location = (-1.083, 12.21, 5.811)
ob_hemi.rotation_euler = (3.142, -0.0, 0.0)
ob_hemi.lineart.crease_threshold = 0.0
ob_camera.location = (7.481, -6.508, 5.344)
ob_camera.rotation_euler = (1.109, 0.01082, 0.8149)
ob_camera.lock_rotations_4d = False
ob_camera.empty_display_type = 'ARROWS'
ob_camera.color = (0.0, 0.0, 0.0, 0.0)
ob_camera.display_type = 'WIRE'
ob_camera.lineart.crease_threshold = 0.0

# ---- collection membership
col_collection_1.objects.link(ob_06_elmers_washable_no_run_school_glue)
col_collection_1.objects.link(ob_hemi_001)
col_collection_1.objects.link(ob_point_001)
col_collection_1.objects.link(ob_point)
col_collection_1.objects.link(ob_hemi)
col_collection_1.objects.link(ob_camera)

# ---- scene / render settings (as saved in the file)
scene.camera = ob_camera
scene.frame_start = 1; scene.frame_end = 250; scene.frame_set(1)
scene.render.engine = 'BLENDER_EEVEE_NEXT'
scene.render.resolution_percentage = 50
scene.render.dither_intensity = 0.0
scene.cycles.use_denoising = False
scene.cycles.samples = 10
scene.cycles.sampling_pattern = 'TABULATED_SOBOL'
scene.cycles.light_sampling_threshold = 0.0
scene.cycles.use_adaptive_sampling = False
scene.cycles.use_light_tree = False
scene.cycles.blur_glossy = 0.0
scene.cycles.pixel_filter_type = 'GAUSSIAN'
scene.cycles.sample_clamp_indirect = 0.0
scene.view_settings.view_transform = 'Standard'
scene.unit_settings.scale_length = 0.01
bpy.context.view_layer.update()
